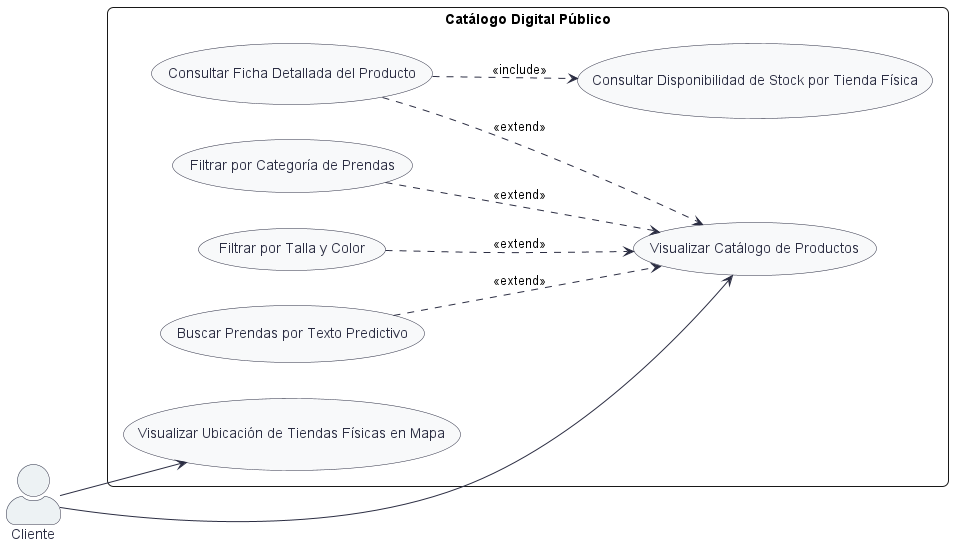

The diagram above was rendered by PlantUML. Its source (embedded in the PNG):
@startuml cu_modulo_5_catalogo
skinparam actorStyle awesome
skinparam packageStyle rectangle
skinparam roundcorner 12
skinparam shadowing false
skinparam monochrome false
left to right direction

skinparam usecase {
    BackgroundColor #F8F9FA
    BorderColor #2B2D42
    ArrowColor #2B2D42
    FontColor #2B2D42
}

skinparam actor {
    BackgroundColor #EDF2F4
    BorderColor #2B2D42
    FontColor #2B2D42
}

actor "Cliente" as Cliente

rectangle "Catálogo Digital Público" {
    usecase "Visualizar Catálogo de Productos" as UC_VerCatalogo
    usecase "Filtrar por Categoría de Prendas" as UC_FiltrarCat
    usecase "Filtrar por Talla y Color" as UC_FiltrarTallaColor
    usecase "Buscar Prendas por Texto Predictivo" as UC_BuscarTexto
    usecase "Consultar Ficha Detallada del Producto" as UC_VerFicha
    usecase "Consultar Disponibilidad de Stock por Tienda Física" as UC_VerStockTienda
    usecase "Visualizar Ubicación de Tiendas Físicas en Mapa" as UC_VerUbicacionTiendas
}

Cliente --> UC_VerCatalogo
Cliente --> UC_VerUbicacionTiendas

' Inclusiones
UC_VerFicha ..> UC_VerStockTienda : <<include>>

' Extensiones
UC_FiltrarCat ..> UC_VerCatalogo : <<extend>>
UC_FiltrarTallaColor ..> UC_VerCatalogo : <<extend>>
UC_BuscarTexto ..> UC_VerCatalogo : <<extend>>
UC_VerFicha ..> UC_VerCatalogo : <<extend>>

@enduml